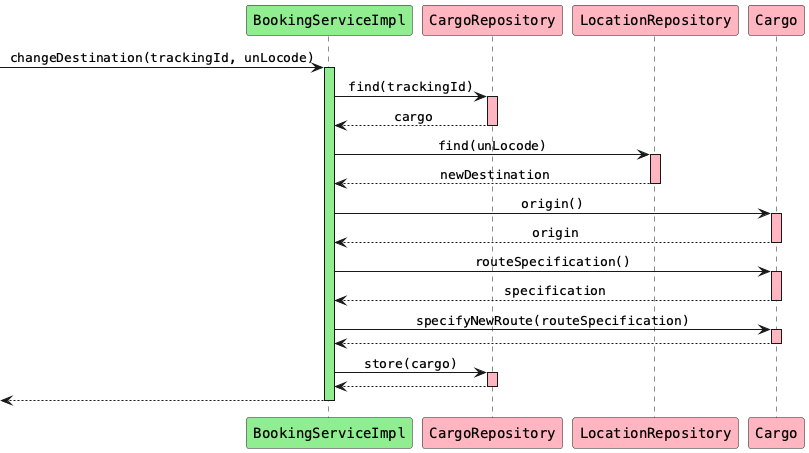

The diagram above was rendered by PlantUML. Its source (embedded in the PNG):
@startuml
skinparam monochrome false
skinparam defaultFontName Courier
skinparam sequenceMessageAlign center

participant "BookingServiceImpl" as bs #lightgreen
participant "CargoRepository" as cr #lightpink
participant "LocationRepository" as lr #lightpink
participant "Cargo" as c #lightpink

[-> bs: changeDestination(trackingId, unLocode)
activate bs #lightgreen

bs -> cr: find(trackingId)
activate cr #lightpink
cr --> bs: cargo
deactivate cr

bs -> lr: find(unLocode)
activate lr #lightpink
lr --> bs: newDestination
deactivate lr

bs -> c: origin()
activate c #lightpink
c --> bs: origin
deactivate c

bs -> c: routeSpecification()
activate c #lightpink
c --> bs: specification
deactivate c

bs -> c: specifyNewRoute(routeSpecification)
activate c #lightpink
c --> bs
deactivate c

bs -> cr: store(cargo)
activate cr #lightpink
cr --> bs
deactivate cr

[<-- bs
deactivate bs

@enduml